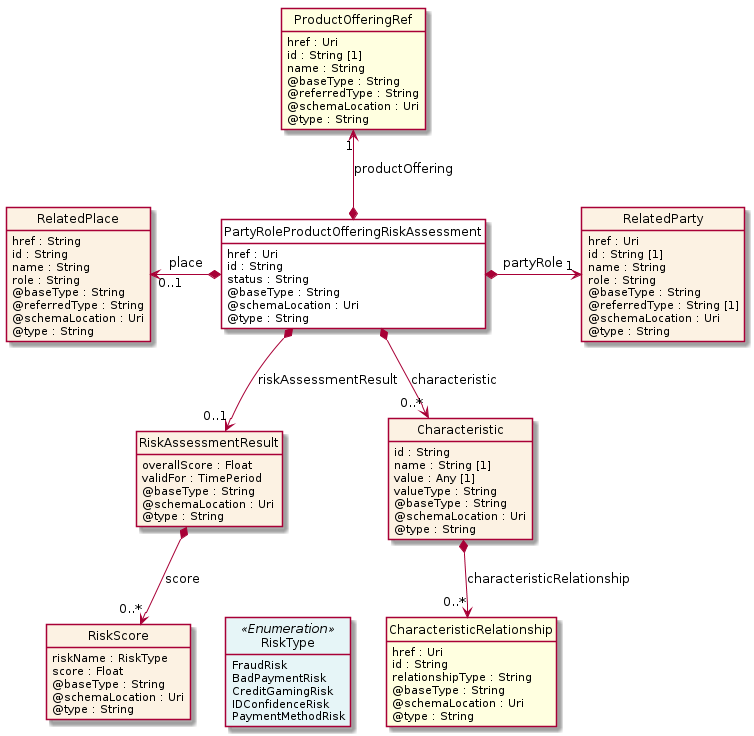

The diagram above was rendered by PlantUML. Its source (embedded in the PNG):
@startuml
hide circle
hide methods
hide stereotype
show <<Enumeration>> stereotype
skinparam class {
   BackgroundColor<<Enumeration>> #E6F5F7
   BackgroundColor<<Ref>> #FFFFE0
   BackgroundColor<<Pivot>> #FFFFFFF
   BackgroundColor<<SimpleType>> #E2F0DA
   BackgroundColor #FCF2E3
}

class PartyRoleProductOfferingRiskAssessment <<Pivot>> {
    href : Uri
    id : String
    status : String
    @baseType : String
    @schemaLocation : Uri
    @type : String
}

class RiskAssessmentResult  {
    overallScore : Float
    validFor : TimePeriod
    @baseType : String
    @schemaLocation : Uri
    @type : String
}

class RiskScore  {
    riskName : RiskType
    score : Float
    @baseType : String
    @schemaLocation : Uri
    @type : String
}

class RiskType <<Enumeration>> {
    FraudRisk
    BadPaymentRisk
    CreditGamingRisk
    IDConfidenceRisk
    PaymentMethodRisk
}

class ProductOfferingRef  <<Ref>> {
    href : Uri
    id : String [1]
    name : String
    @baseType : String
    @referredType : String
    @schemaLocation : Uri
    @type : String
}

class RelatedParty  {
    href : Uri
    id : String [1]
    name : String
    role : String
    @baseType : String
    @referredType : String [1]
    @schemaLocation : Uri
    @type : String
}

class RelatedPlace  {
    href : String
    id : String
    name : String
    role : String
    @baseType : String
    @referredType : String
    @schemaLocation : Uri
    @type : String
}

class Characteristic  {
    id : String
    name : String [1]
    value : Any [1]
    valueType : String
    @baseType : String
    @schemaLocation : Uri
    @type : String
}

class CharacteristicRelationship  <<Ref>> {
    href : Uri
    id : String
    relationshipType : String
    @baseType : String
    @schemaLocation : Uri
    @type : String
}

RelatedPlace "0..1" <-left-* PartyRoleProductOfferingRiskAssessment : place

PartyRoleProductOfferingRiskAssessment *-right-> "1" RelatedParty : partyRole

ProductOfferingRef "1" <--* PartyRoleProductOfferingRiskAssessment : productOffering

PartyRoleProductOfferingRiskAssessment *-->  "0..*" Characteristic : characteristic

PartyRoleProductOfferingRiskAssessment *-->  "0..1" RiskAssessmentResult : riskAssessmentResult

RiskAssessmentResult *-->  "0..*" RiskScore : score

Characteristic *-->  "0..*" CharacteristicRelationship : characteristicRelationship

RiskScore -right[hidden]-> RiskType

@enduml